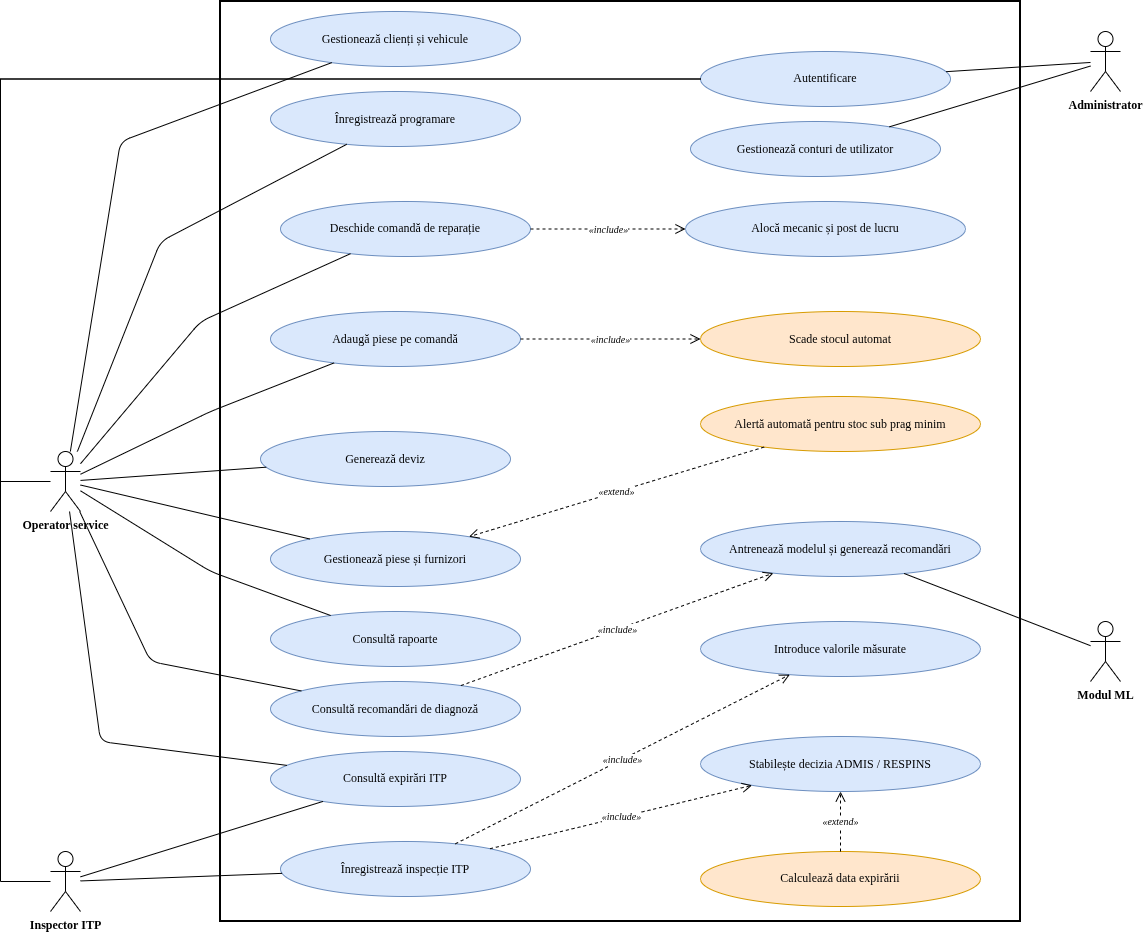

The diagram above was exported from draw.io. Its source (the exported page's mxGraphModel, read from the mxfile embedded in the PNG):
<mxGraphModel dx="1625" dy="1085" grid="1" gridSize="10" guides="1" tooltips="1" connect="1" arrows="1" fold="1" page="1" pageScale="1" pageWidth="1300" pageHeight="1400" math="0" shadow="0">
  <root>
    <mxCell id="0" />
    <mxCell id="1" parent="0" />
    <mxCell id="sys" parent="1" style="rounded=0;whiteSpace=wrap;html=1;fillColor=none;strokeWidth=2;verticalAlign=top;fontStyle=1;fontSize=14;fontFamily=Times New Roman;" value="" vertex="1">
      <mxGeometry height="920" width="800" x="250" y="70" as="geometry" />
    </mxCell>
    <mxCell id="a_admin" parent="1" style="shape=umlActor;verticalLabelPosition=bottom;verticalAlign=top;html=1;outlineConnect=0;fontStyle=1;fontFamily=Times New Roman;fontSize=12;" value="Administrator" vertex="1">
      <mxGeometry height="60" width="30" x="1120" y="100" as="geometry" />
    </mxCell>
    <mxCell id="a_op" parent="1" style="shape=umlActor;verticalLabelPosition=bottom;verticalAlign=top;html=1;outlineConnect=0;fontStyle=1;fontFamily=Times New Roman;fontSize=12;" value="Operator service" vertex="1">
      <mxGeometry height="60" width="30" x="80" y="520" as="geometry" />
    </mxCell>
    <mxCell id="a_insp" parent="1" style="shape=umlActor;verticalLabelPosition=bottom;verticalAlign=top;html=1;outlineConnect=0;fontStyle=1;fontFamily=Times New Roman;fontSize=12;" value="Inspector ITP" vertex="1">
      <mxGeometry height="60" width="30" x="80" y="920" as="geometry" />
    </mxCell>
    <mxCell id="a_ml" parent="1" style="shape=umlActor;verticalLabelPosition=bottom;verticalAlign=top;html=1;outlineConnect=0;fontStyle=1;fontFamily=Times New Roman;fontSize=12;" value="Modul ML" vertex="1">
      <mxGeometry height="60" width="30" x="1120" y="690" as="geometry" />
    </mxCell>
    <mxCell id="u_auth" parent="1" style="ellipse;whiteSpace=wrap;html=1;fontFamily=Times New Roman;fontSize=12;fillColor=#dae8fc;strokeColor=#6c8ebf;" value="Autentificare" vertex="1">
      <mxGeometry height="55" width="250" x="730" y="120" as="geometry" />
    </mxCell>
    <mxCell id="u_conturi" parent="1" style="ellipse;whiteSpace=wrap;html=1;fontFamily=Times New Roman;fontSize=12;fillColor=#dae8fc;strokeColor=#6c8ebf;" value="Gestionează conturi de utilizator" vertex="1">
      <mxGeometry height="55" width="250" x="720" y="190" as="geometry" />
    </mxCell>
    <mxCell id="u_clienti" parent="1" style="ellipse;whiteSpace=wrap;html=1;fontFamily=Times New Roman;fontSize=12;fillColor=#dae8fc;strokeColor=#6c8ebf;" value="Gestionează clienți și vehicule" vertex="1">
      <mxGeometry height="55" width="250" x="300" y="80" as="geometry" />
    </mxCell>
    <mxCell id="u_prog" parent="1" style="ellipse;whiteSpace=wrap;html=1;fontFamily=Times New Roman;fontSize=12;fillColor=#dae8fc;strokeColor=#6c8ebf;" value="Înregistrează programare" vertex="1">
      <mxGeometry height="55" width="250" x="300" y="160" as="geometry" />
    </mxCell>
    <mxCell id="u_comanda" parent="1" style="ellipse;whiteSpace=wrap;html=1;fontFamily=Times New Roman;fontSize=12;fillColor=#dae8fc;strokeColor=#6c8ebf;" value="Deschide comandă de reparație" vertex="1">
      <mxGeometry height="55" width="250" x="310" y="270" as="geometry" />
    </mxCell>
    <mxCell id="u_piese" parent="1" style="ellipse;whiteSpace=wrap;html=1;fontFamily=Times New Roman;fontSize=12;fillColor=#dae8fc;strokeColor=#6c8ebf;" value="Adaugă piese pe comandă" vertex="1">
      <mxGeometry height="55" width="250" x="300" y="380" as="geometry" />
    </mxCell>
    <mxCell id="u_deviz" parent="1" style="ellipse;whiteSpace=wrap;html=1;fontFamily=Times New Roman;fontSize=12;fillColor=#dae8fc;strokeColor=#6c8ebf;" value="Generează deviz" vertex="1">
      <mxGeometry height="55" width="250" x="290" y="500" as="geometry" />
    </mxCell>
    <mxCell id="u_stoc" parent="1" style="ellipse;whiteSpace=wrap;html=1;fontFamily=Times New Roman;fontSize=12;fillColor=#dae8fc;strokeColor=#6c8ebf;" value="Gestionează piese și furnizori" vertex="1">
      <mxGeometry height="55" width="250" x="300" y="600" as="geometry" />
    </mxCell>
    <mxCell id="u_rapoarte" parent="1" style="ellipse;whiteSpace=wrap;html=1;fontFamily=Times New Roman;fontSize=12;fillColor=#dae8fc;strokeColor=#6c8ebf;" value="Consultă rapoarte" vertex="1">
      <mxGeometry height="55" width="250" x="300" y="680" as="geometry" />
    </mxCell>
    <mxCell id="u_recomand" parent="1" style="ellipse;whiteSpace=wrap;html=1;fontFamily=Times New Roman;fontSize=12;fillColor=#dae8fc;strokeColor=#6c8ebf;" value="Consultă recomandări de diagnoză" vertex="1">
      <mxGeometry height="55" width="250" x="300" y="750" as="geometry" />
    </mxCell>
    <mxCell id="u_exp" parent="1" style="ellipse;whiteSpace=wrap;html=1;fontFamily=Times New Roman;fontSize=12;fillColor=#dae8fc;strokeColor=#6c8ebf;" value="Consultă expirări ITP" vertex="1">
      <mxGeometry height="55" width="250" x="300" y="820" as="geometry" />
    </mxCell>
    <mxCell id="u_insp" parent="1" style="ellipse;whiteSpace=wrap;html=1;fontFamily=Times New Roman;fontSize=12;fillColor=#dae8fc;strokeColor=#6c8ebf;" value="Înregistrează inspecție ITP" vertex="1">
      <mxGeometry height="55" width="250" x="310" y="910" as="geometry" />
    </mxCell>
    <mxCell id="u_aloca" parent="1" style="ellipse;whiteSpace=wrap;html=1;fontFamily=Times New Roman;fontSize=12;fillColor=#dae8fc;strokeColor=#6c8ebf;" value="Alocă mecanic și post de lucru" vertex="1">
      <mxGeometry height="55" width="280" x="715" y="270" as="geometry" />
    </mxCell>
    <mxCell id="u_scade" parent="1" style="ellipse;whiteSpace=wrap;html=1;fontFamily=Times New Roman;fontSize=12;fillColor=#ffe6cc;strokeColor=#d79b00;" value="Scade stocul automat" vertex="1">
      <mxGeometry height="55" width="280" x="730" y="380" as="geometry" />
    </mxCell>
    <mxCell id="u_alerta" parent="1" style="ellipse;whiteSpace=wrap;html=1;fontFamily=Times New Roman;fontSize=12;fillColor=#ffe6cc;strokeColor=#d79b00;" value="Alertă automată pentru stoc sub prag minim" vertex="1">
      <mxGeometry height="55" width="280" x="730" y="465" as="geometry" />
    </mxCell>
    <mxCell id="u_antren" parent="1" style="ellipse;whiteSpace=wrap;html=1;fontFamily=Times New Roman;fontSize=12;fillColor=#dae8fc;strokeColor=#6c8ebf;" value="Antrenează modelul și generează recomandări" vertex="1">
      <mxGeometry height="55" width="280" x="730" y="590" as="geometry" />
    </mxCell>
    <mxCell id="u_valori" parent="1" style="ellipse;whiteSpace=wrap;html=1;fontFamily=Times New Roman;fontSize=12;fillColor=#dae8fc;strokeColor=#6c8ebf;" value="Introduce valorile măsurate" vertex="1">
      <mxGeometry height="55" width="280" x="730" y="690" as="geometry" />
    </mxCell>
    <mxCell id="u_decizie" parent="1" style="ellipse;whiteSpace=wrap;html=1;fontFamily=Times New Roman;fontSize=12;fillColor=#dae8fc;strokeColor=#6c8ebf;" value="Stabilește decizia ADMIS / RESPINS" vertex="1">
      <mxGeometry height="55" width="280" x="730" y="805" as="geometry" />
    </mxCell>
    <mxCell id="u_calc" parent="1" style="ellipse;whiteSpace=wrap;html=1;fontFamily=Times New Roman;fontSize=12;fillColor=#ffe6cc;strokeColor=#d79b00;" value="Calculează data expirării" vertex="1">
      <mxGeometry height="55" width="280" x="730" y="920" as="geometry" />
    </mxCell>
    <mxCell id="e1" edge="1" parent="1" source="a_admin" style="endArrow=none;html=1;fontFamily=Times New Roman;fontSize=12;" target="u_auth" value="">
      <mxGeometry relative="1" as="geometry" />
    </mxCell>
    <mxCell id="e2" edge="1" parent="1" source="a_admin" style="endArrow=none;html=1;fontFamily=Times New Roman;fontSize=12;" target="u_conturi" value="">
      <mxGeometry relative="1" as="geometry" />
    </mxCell>
    <mxCell id="e3" edge="1" parent="1" source="a_op" style="endArrow=none;html=1;fontFamily=Times New Roman;fontSize=12;edgeStyle=orthogonalEdgeStyle;rounded=0;entryX=0;entryY=0.5;entryDx=0;entryDy=0;" target="u_auth" value="">
      <mxGeometry relative="1" x="0.1766" as="geometry">
        <Array as="points">
          <mxPoint x="30" y="550" />
          <mxPoint x="30" y="147.5" />
        </Array>
      </mxGeometry>
    </mxCell>
    <mxCell id="e4" edge="1" parent="1" source="a_insp" style="endArrow=none;html=1;fontFamily=Times New Roman;fontSize=12;edgeStyle=orthogonalEdgeStyle;rounded=0;entryX=0;entryY=0.5;entryDx=0;entryDy=0;" target="u_auth" value="">
      <mxGeometry relative="1" x="-0.0415" as="geometry">
        <Array as="points">
          <mxPoint x="30" y="950" />
          <mxPoint x="30" y="147.5" />
        </Array>
        <mxPoint x="70" y="950" as="sourcePoint" />
      </mxGeometry>
    </mxCell>
    <mxCell id="e5" edge="1" parent="1" source="a_op" style="endArrow=none;html=1;fontFamily=Times New Roman;fontSize=12;" target="u_clienti" value="">
      <mxGeometry relative="1" as="geometry">
        <Array as="points">
          <mxPoint x="150" y="210" />
        </Array>
      </mxGeometry>
    </mxCell>
    <mxCell id="e6" edge="1" parent="1" source="a_op" style="endArrow=none;html=1;fontFamily=Times New Roman;fontSize=12;" target="u_prog" value="">
      <mxGeometry relative="1" as="geometry">
        <Array as="points">
          <mxPoint x="190" y="310" />
        </Array>
      </mxGeometry>
    </mxCell>
    <mxCell id="e7" edge="1" parent="1" source="a_op" style="endArrow=none;html=1;fontFamily=Times New Roman;fontSize=12;" target="u_comanda" value="">
      <mxGeometry relative="1" as="geometry">
        <Array as="points">
          <mxPoint x="230" y="390" />
        </Array>
      </mxGeometry>
    </mxCell>
    <mxCell id="e8" edge="1" parent="1" source="a_op" style="endArrow=none;html=1;fontFamily=Times New Roman;fontSize=12;" target="u_piese" value="">
      <mxGeometry relative="1" as="geometry">
        <Array as="points">
          <mxPoint x="240" y="480" />
        </Array>
      </mxGeometry>
    </mxCell>
    <mxCell id="e9" edge="1" parent="1" source="a_op" style="endArrow=none;html=1;fontFamily=Times New Roman;fontSize=12;" target="u_deviz" value="">
      <mxGeometry relative="1" as="geometry" />
    </mxCell>
    <mxCell id="e10" edge="1" parent="1" source="a_op" style="endArrow=none;html=1;fontFamily=Times New Roman;fontSize=12;" target="u_stoc" value="">
      <mxGeometry relative="1" as="geometry" />
    </mxCell>
    <mxCell id="e11" edge="1" parent="1" source="a_op" style="endArrow=none;html=1;fontFamily=Times New Roman;fontSize=12;" target="u_rapoarte" value="">
      <mxGeometry relative="1" as="geometry">
        <Array as="points">
          <mxPoint x="240" y="640" />
        </Array>
      </mxGeometry>
    </mxCell>
    <mxCell id="e12" edge="1" parent="1" source="a_op" style="endArrow=none;html=1;fontFamily=Times New Roman;fontSize=12;" target="u_recomand" value="">
      <mxGeometry relative="1" as="geometry">
        <Array as="points">
          <mxPoint x="180" y="730" />
        </Array>
      </mxGeometry>
    </mxCell>
    <mxCell id="e13" edge="1" parent="1" source="a_op" style="endArrow=none;html=1;fontFamily=Times New Roman;fontSize=12;" target="u_exp" value="">
      <mxGeometry relative="1" as="geometry">
        <Array as="points">
          <mxPoint x="130" y="810" />
        </Array>
      </mxGeometry>
    </mxCell>
    <mxCell id="e14" edge="1" parent="1" source="a_insp" style="endArrow=none;html=1;fontFamily=Times New Roman;fontSize=12;" target="u_exp" value="">
      <mxGeometry relative="1" as="geometry" />
    </mxCell>
    <mxCell id="e15" edge="1" parent="1" source="a_insp" style="endArrow=none;html=1;fontFamily=Times New Roman;fontSize=12;" target="u_insp" value="">
      <mxGeometry relative="1" as="geometry" />
    </mxCell>
    <mxCell id="e16" edge="1" parent="1" source="a_ml" style="endArrow=none;html=1;fontFamily=Times New Roman;fontSize=12;" target="u_antren" value="">
      <mxGeometry relative="1" as="geometry" />
    </mxCell>
    <mxCell id="i0" edge="1" parent="1" source="u_comanda" style="endArrow=open;endSize=8;dashed=1;html=1;fontSize=10;fontStyle=2;fontFamily=Times New Roman;" target="u_aloca" value="«include»">
      <mxGeometry relative="1" as="geometry" />
    </mxCell>
    <mxCell id="i1" edge="1" parent="1" source="u_piese" style="endArrow=open;endSize=8;dashed=1;html=1;fontSize=10;fontStyle=2;fontFamily=Times New Roman;" target="u_scade" value="«include»">
      <mxGeometry relative="1" as="geometry" />
    </mxCell>
    <mxCell id="i2" edge="1" parent="1" source="u_recomand" style="endArrow=open;endSize=8;dashed=1;html=1;fontSize=10;fontStyle=2;fontFamily=Times New Roman;" target="u_antren" value="«include»">
      <mxGeometry relative="1" as="geometry" />
    </mxCell>
    <mxCell id="i3" edge="1" parent="1" source="u_insp" style="endArrow=open;endSize=8;dashed=1;html=1;fontSize=10;fontStyle=2;fontFamily=Times New Roman;" target="u_valori" value="«include»">
      <mxGeometry relative="1" as="geometry" />
    </mxCell>
    <mxCell id="i4" edge="1" parent="1" source="u_insp" style="endArrow=open;endSize=8;dashed=1;html=1;fontSize=10;fontStyle=2;fontFamily=Times New Roman;" target="u_decizie" value="«include»">
      <mxGeometry relative="1" as="geometry" />
    </mxCell>
    <mxCell id="x1" edge="1" parent="1" source="u_alerta" style="endArrow=open;endSize=8;dashed=1;html=1;fontSize=10;fontStyle=2;fontFamily=Times New Roman;" target="u_stoc" value="«extend»">
      <mxGeometry relative="1" as="geometry" />
    </mxCell>
    <mxCell id="x2" edge="1" parent="1" source="u_calc" style="endArrow=open;endSize=8;dashed=1;html=1;fontSize=10;fontStyle=2;fontFamily=Times New Roman;" target="u_decizie" value="«extend»">
      <mxGeometry relative="1" as="geometry" />
    </mxCell>
  </root>
</mxGraphModel>